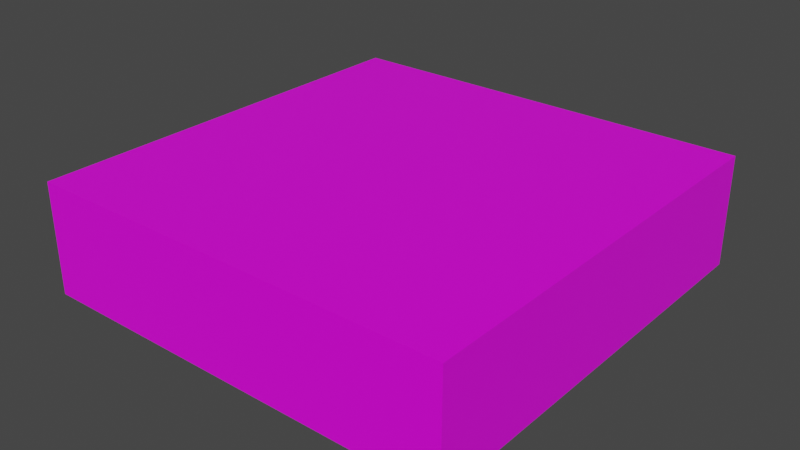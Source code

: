 # Source: room.blend  (saved by Blender 2.82.7; exported with 4.5.12 LTS)
import bpy
from mathutils import Matrix  # noqa: F401  (used for matrix-valued properties, if any)

bpy.ops.wm.read_factory_settings(use_empty=True)
scene = bpy.context.scene
scene.name = 'Scene'

# ---- collections
col_collection = bpy.data.collections.new('Collection'); scene.collection.children.link(col_collection)

# ---- images (referenced by path relative to the original .blend; pixels are not part of the script)
import os
ASSET_DIR = os.environ.get("B2B_ASSET_DIR", "")  # directory of the original .blend (textures are referenced by path, not embedded)
HERE = os.path.dirname(os.path.abspath(__file__))  # packed textures are extracted next to this script under _unpacked/

def load_image(name, relpath, width, height, colorspace="sRGB"):
    """Load a texture the original file referenced (path relative to the .blend, or extracted next to this script)."""
    p = next((c for c in (os.path.join(HERE, relpath), os.path.join(ASSET_DIR, relpath)) if relpath and os.path.exists(c)), "")
    if p:
        img = bpy.data.images.load(p, check_existing=True)
        img.name = name
    else:  # same state as the original file: an image datablock whose file is absent (Cycles renders it pink)
        img = bpy.data.images.new(name, width, height)
        img.source = "FILE"
        img.filepath = "//" + (relpath or name)
    img.colorspace_settings.name = colorspace
    return img
img_texture_0_png = load_image('Texture_0.png', 'Texture_0.png', 1024, 1024, 'sRGB')

# ---- materials (node trees are filled in below, after node groups)
mat_room_material = bpy.data.materials.new('Room Material')
mat_room_material.alpha_threshold = 0.0
mat_room_material.use_transparent_shadow = False
mat_room_material.line_color = (0.0, 0.0, 0.0, 1.0)

# ---- material node trees
mat_room_material.use_nodes = True; mat_room_material.node_tree.nodes.clear()
_N = mat_room_material.node_tree.nodes; _L = mat_room_material.node_tree.links
n0 = _N.new('ShaderNodeOutputMaterial'); n0.name = 'Material Output'; n0.location = (300, 300)
n1 = _N.new('ShaderNodeBsdfPrincipled'); n1.name = 'Principled BSDF'; n1.location = (10, 300)
n1.distribution = 'GGX'
n1.subsurface_method = 'BURLEY'
n1.inputs[2].default_value = 0.4
n1.inputs[3].default_value = 1.45
n1.inputs[27].default_value = (0.0, 0.0, 0.0, 1.0)
n1.inputs[28].default_value = 1.0
n2 = _N.new('ShaderNodeTexImage'); n2.name = 'Image Texture'; n2.location = (-280, 280)
n2.image = img_texture_0_png
_L.new(n1.outputs[0], n0.inputs[0])
_L.new(n2.outputs[0], n1.inputs[0])
n0.is_active_output = True

# ---- world
world_world = bpy.data.worlds.new('World'); scene.world = world_world
world_world.use_nodes = True; world_world.node_tree.nodes.clear()
_N = world_world.node_tree.nodes; _L = world_world.node_tree.links
n0 = _N.new('ShaderNodeOutputWorld'); n0.name = 'World Output'; n0.location = (300, 300)
n1 = _N.new('ShaderNodeBackground'); n1.name = 'Background'; n1.location = (10, 300)
n1.inputs[0].default_value = (0.05088, 0.05088, 0.05088, 1.0)
_L.new(n1.outputs[0], n0.inputs[0])
n0.is_active_output = True
world_world.color = (0.05088, 0.05088, 0.05088)
world_world.use_sun_shadow = False
world_world.sun_shadow_jitter_overblur = 0.0

# ---- meshes
me_plane = bpy.data.meshes.new('Plane')
me_plane.from_pydata([(-5.0, -5.0, 0.0), (5.0, -5.0, 0.0), (-5.0, 5.0, 0.0), (5.0, 5.0, 0.0), (-5.0, -5.0, 2.6), (5.0, -5.0, 2.6), (-5.0, 5.0, 2.6), (5.0, 5.0, 2.6)], [], [(0, 1, 3, 2), (4, 6, 7, 5), (3, 7, 6, 2), (0, 4, 5, 1), (1, 5, 7, 3), (2, 6, 4, 0)])
_uv = me_plane.uv_layers.new(name='UVMap')
_uv.uv.foreach_set('vector', [0.0, 4.768e-08, 0.5618, 0.0, 0.5618, 0.5, 5.358e-08, 0.5, 5.358e-08, 1.0, 0.0, 0.5, 0.5618, 0.5, 0.5618, 1.0, 0.9993, 1.0, 0.7179, 1.0, 0.7179, 0.0, 0.9993, 0.0, 0.9993, 1.0, 0.7179, 1.0, 0.7179, 5.96e-08, 0.9993, 0.0, 0.9993, 1.0, 0.7179, 1.0, 0.7179, 1.192e-07, 0.9993, 1.192e-07, 0.9993, 1.0, 0.7179, 1.0, 0.7179, 1.192e-07, 0.9993, 0.0])
me_plane.materials.append(mat_room_material)
me_plane.use_remesh_fix_poles = True
me_plane.use_remesh_preserve_attributes = False
me_plane.use_mirror_vertex_groups = False
me_plane.update()

# ---- objects
ob_plane = bpy.data.objects.new('Plane', me_plane)

# ---- transforms, parenting, visibility, modifiers, constraints
ob_plane.location = (0.0, 0.0, 0.0)
ob_plane.lineart.crease_threshold = 0.0

# ---- collection membership
col_collection.objects.link(ob_plane)

# ---- scene / render settings (as saved in the file)
scene.frame_start = 1; scene.frame_end = 250; scene.frame_set(209)
scene.render.engine = 'BLENDER_EEVEE_NEXT'
scene.cycles.use_denoising = False
scene.cycles.samples = 128
scene.cycles.sampling_pattern = 'TABULATED_SOBOL'
scene.cycles.use_adaptive_sampling = False
scene.cycles.use_light_tree = False
scene.view_settings.view_transform = 'Filmic'
bpy.context.view_layer.update()

# ---- added for rendering (the .blend has no active camera and no usable light): camera, sun
cam_auto = bpy.data.cameras.new('AutoCamera')
cam_auto.lens = 50.0
cam_auto.sensor_width = 36.0
cam_auto.clip_end = 1000.0
ob_auto_camera = bpy.data.objects.new('AutoCamera', cam_auto)
scene.collection.objects.link(ob_auto_camera)
ob_auto_camera.location = (13.3039, -15.9647, 11.9432)
ob_auto_camera.rotation_euler = (1.09748, -7.21219e-08, 0.694738)
scene.camera = ob_auto_camera
light_auto_sun = bpy.data.lights.new('AutoSun', 'SUN')
light_auto_sun.energy = 3.0
light_auto_sun.angle = 0.0523599
ob_auto_sun = bpy.data.objects.new('AutoSun', light_auto_sun)
scene.collection.objects.link(ob_auto_sun)
ob_auto_sun.rotation_euler = (0.872665, 0.174533, 0.523599)
bpy.context.view_layer.update()
